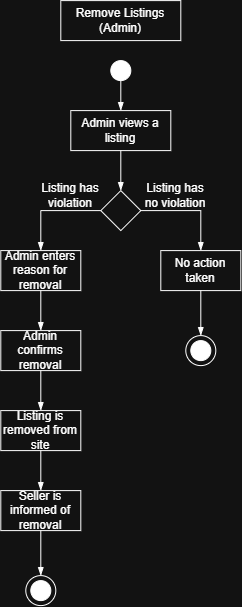

The diagram above was exported from draw.io. Its source (the exported page's mxGraphModel, read from the mxfile embedded in the PNG):
<mxGraphModel dx="1212" dy="733" grid="1" gridSize="10" guides="1" tooltips="1" connect="1" arrows="1" fold="1" page="1" pageScale="1" pageWidth="850" pageHeight="1100" math="0" shadow="0">
  <root>
    <mxCell id="0" />
    <mxCell id="1" parent="0" />
    <mxCell id="18Ton-gnntDbZ4p0aKEs-1" parent="1" style="rounded=0;whiteSpace=wrap;html=1;" value="Remove Listings&lt;div&gt;(Admin)&lt;/div&gt;" vertex="1">
      <mxGeometry height="40" width="120" x="380" y="10" as="geometry" />
    </mxCell>
    <mxCell id="18Ton-gnntDbZ4p0aKEs-2" parent="1" style="rounded=0;whiteSpace=wrap;html=1;" value="Admin views a listing" vertex="1">
      <mxGeometry height="40" width="100" x="390" y="120" as="geometry" />
    </mxCell>
    <mxCell id="3f34gc5jTNNtkU4U2L2E-1" parent="1" style="ellipse;whiteSpace=wrap;html=1;shapeInside=1;fillColor=light-dark(#000000,#FFFFFF);" value="" vertex="1">
      <mxGeometry height="20" width="20" x="430" y="70" as="geometry" />
    </mxCell>
    <mxCell id="3f34gc5jTNNtkU4U2L2E-2" edge="1" parent="1" source="3f34gc5jTNNtkU4U2L2E-1" style="edgeStyle=none;orthogonalLoop=1;jettySize=auto;html=1;rounded=0;exitX=0.5;exitY=1;exitDx=0;exitDy=0;entryX=0.5;entryY=0;entryDx=0;entryDy=0;endArrow=blockThin;endFill=1;" target="18Ton-gnntDbZ4p0aKEs-2" value="">
      <mxGeometry relative="1" width="80" as="geometry">
        <Array as="points" />
        <mxPoint x="490" y="170" as="sourcePoint" />
        <mxPoint x="570" y="170" as="targetPoint" />
      </mxGeometry>
    </mxCell>
    <mxCell id="3f34gc5jTNNtkU4U2L2E-3" parent="1" style="rhombus;whiteSpace=wrap;html=1;shapeInside=1;" value="" vertex="1">
      <mxGeometry height="40" width="40" x="420" y="200" as="geometry" />
    </mxCell>
    <mxCell id="3f34gc5jTNNtkU4U2L2E-4" edge="1" parent="1" source="18Ton-gnntDbZ4p0aKEs-2" style="edgeStyle=none;orthogonalLoop=1;jettySize=auto;html=1;rounded=0;exitX=0.5;exitY=1;exitDx=0;exitDy=0;entryX=0.5;entryY=0;entryDx=0;entryDy=0;endArrow=blockThin;endFill=1;" target="3f34gc5jTNNtkU4U2L2E-3" value="">
      <mxGeometry relative="1" width="80" as="geometry">
        <Array as="points" />
        <mxPoint x="480" y="240" as="sourcePoint" />
        <mxPoint x="560" y="240" as="targetPoint" />
      </mxGeometry>
    </mxCell>
    <mxCell id="3f34gc5jTNNtkU4U2L2E-5" edge="1" parent="1" source="3f34gc5jTNNtkU4U2L2E-3" style="edgeStyle=none;orthogonalLoop=1;jettySize=auto;html=1;rounded=0;exitX=0;exitY=0.5;exitDx=0;exitDy=0;endArrow=blockThin;endFill=1;" value="">
      <mxGeometry relative="1" width="80" as="geometry">
        <Array as="points">
          <mxPoint x="360" y="220" />
        </Array>
        <mxPoint x="470" y="270" as="sourcePoint" />
        <mxPoint x="360" y="260" as="targetPoint" />
      </mxGeometry>
    </mxCell>
    <mxCell id="3f34gc5jTNNtkU4U2L2E-6" parent="1" style="text;html=1;whiteSpace=wrap;strokeColor=none;fillColor=none;align=center;verticalAlign=middle;rounded=0;" value="Listing has violation" vertex="1">
      <mxGeometry height="30" width="60" x="360" y="190" as="geometry" />
    </mxCell>
    <mxCell id="3f34gc5jTNNtkU4U2L2E-7" edge="1" parent="1" source="3f34gc5jTNNtkU4U2L2E-3" style="edgeStyle=none;orthogonalLoop=1;jettySize=auto;html=1;rounded=0;exitX=1;exitY=0.5;exitDx=0;exitDy=0;endArrow=blockThin;endFill=1;" value="">
      <mxGeometry relative="1" width="80" as="geometry">
        <Array as="points">
          <mxPoint x="520" y="220" />
        </Array>
        <mxPoint x="410" y="280" as="sourcePoint" />
        <mxPoint x="520" y="260" as="targetPoint" />
      </mxGeometry>
    </mxCell>
    <mxCell id="3f34gc5jTNNtkU4U2L2E-8" parent="1" style="text;html=1;whiteSpace=wrap;strokeColor=none;fillColor=none;align=center;verticalAlign=middle;rounded=0;" value="Listing has no violation" vertex="1">
      <mxGeometry height="30" width="70" x="460" y="190" as="geometry" />
    </mxCell>
    <mxCell id="3f34gc5jTNNtkU4U2L2E-9" parent="1" style="whiteSpace=wrap;html=1;" value="No action taken" vertex="1">
      <mxGeometry height="40" width="80" x="480" y="260" as="geometry" />
    </mxCell>
    <mxCell id="3f34gc5jTNNtkU4U2L2E-10" parent="1" style="ellipse;whiteSpace=wrap;html=1;shapeInside=1;fillColor=light-dark(#000000,#FFFFFF);" value="" vertex="1">
      <mxGeometry height="20" width="20" x="510" y="350" as="geometry" />
    </mxCell>
    <mxCell id="3f34gc5jTNNtkU4U2L2E-11" parent="1" style="ellipse;whiteSpace=wrap;html=1;shapeInside=1;fillColor=none;" value="" vertex="1">
      <mxGeometry height="30" width="30" x="505" y="345" as="geometry" />
    </mxCell>
    <mxCell id="3f34gc5jTNNtkU4U2L2E-12" edge="1" parent="1" source="3f34gc5jTNNtkU4U2L2E-9" style="edgeStyle=none;orthogonalLoop=1;jettySize=auto;html=1;rounded=0;exitX=0.5;exitY=1;exitDx=0;exitDy=0;entryX=0.5;entryY=0;entryDx=0;entryDy=0;endArrow=blockThin;endFill=1;" target="3f34gc5jTNNtkU4U2L2E-11" value="">
      <mxGeometry relative="1" width="80" as="geometry">
        <Array as="points" />
        <mxPoint x="550" y="410" as="sourcePoint" />
        <mxPoint x="630" y="410" as="targetPoint" />
      </mxGeometry>
    </mxCell>
    <mxCell id="3f34gc5jTNNtkU4U2L2E-13" parent="1" style="whiteSpace=wrap;html=1;" value="Admin enters reason for removal" vertex="1">
      <mxGeometry height="40" width="80" x="320" y="260" as="geometry" />
    </mxCell>
    <mxCell id="3f34gc5jTNNtkU4U2L2E-14" edge="1" parent="1" source="3f34gc5jTNNtkU4U2L2E-13" style="endArrow=blockThin;html=1;rounded=0;exitX=0.5;exitY=1;exitDx=0;exitDy=0;endFill=1;" value="">
      <mxGeometry height="50" relative="1" width="50" as="geometry">
        <mxPoint x="350" y="340" as="sourcePoint" />
        <mxPoint x="360" y="340" as="targetPoint" />
      </mxGeometry>
    </mxCell>
    <mxCell id="3f34gc5jTNNtkU4U2L2E-15" parent="1" style="whiteSpace=wrap;html=1;" value="Admin confirms removal" vertex="1">
      <mxGeometry height="40" width="80" x="320" y="340" as="geometry" />
    </mxCell>
    <mxCell id="3f34gc5jTNNtkU4U2L2E-16" edge="1" parent="1" source="3f34gc5jTNNtkU4U2L2E-15" style="edgeStyle=none;orthogonalLoop=1;jettySize=auto;html=1;rounded=0;exitX=0.5;exitY=1;exitDx=0;exitDy=0;endArrow=blockThin;endFill=1;" value="">
      <mxGeometry relative="1" width="80" as="geometry">
        <Array as="points" />
        <mxPoint x="430" y="480" as="sourcePoint" />
        <mxPoint x="360" y="420" as="targetPoint" />
      </mxGeometry>
    </mxCell>
    <mxCell id="3f34gc5jTNNtkU4U2L2E-17" parent="1" style="whiteSpace=wrap;html=1;" value="Listing is removed from site" vertex="1">
      <mxGeometry height="40" width="80" x="320" y="420" as="geometry" />
    </mxCell>
    <mxCell id="3f34gc5jTNNtkU4U2L2E-18" edge="1" parent="1" source="3f34gc5jTNNtkU4U2L2E-17" style="edgeStyle=none;orthogonalLoop=1;jettySize=auto;html=1;rounded=0;exitX=0.5;exitY=1;exitDx=0;exitDy=0;endArrow=blockThin;endFill=1;" value="">
      <mxGeometry relative="1" width="80" as="geometry">
        <Array as="points" />
        <mxPoint x="440" y="510" as="sourcePoint" />
        <mxPoint x="360" y="500" as="targetPoint" />
      </mxGeometry>
    </mxCell>
    <mxCell id="3f34gc5jTNNtkU4U2L2E-19" parent="1" style="whiteSpace=wrap;html=1;" value="Seller is informed of removal" vertex="1">
      <mxGeometry height="40" width="80" x="320" y="500" as="geometry" />
    </mxCell>
    <mxCell id="3f34gc5jTNNtkU4U2L2E-20" parent="1" style="ellipse;whiteSpace=wrap;html=1;shapeInside=1;fillColor=light-dark(#000000,#FFFFFF);" value="" vertex="1">
      <mxGeometry height="20" width="20" x="350" y="590" as="geometry" />
    </mxCell>
    <mxCell id="3f34gc5jTNNtkU4U2L2E-21" parent="1" style="ellipse;whiteSpace=wrap;html=1;shapeInside=1;fillColor=none;" value="" vertex="1">
      <mxGeometry height="30" width="30" x="345" y="585" as="geometry" />
    </mxCell>
    <mxCell id="3f34gc5jTNNtkU4U2L2E-22" edge="1" parent="1" style="edgeStyle=none;orthogonalLoop=1;jettySize=auto;html=1;rounded=0;exitX=0.5;exitY=1;exitDx=0;exitDy=0;entryX=0.5;entryY=0;entryDx=0;entryDy=0;endArrow=blockThin;endFill=1;" target="3f34gc5jTNNtkU4U2L2E-21" value="">
      <mxGeometry relative="1" width="80" as="geometry">
        <Array as="points" />
        <mxPoint x="360" y="540" as="sourcePoint" />
        <mxPoint x="470" y="650" as="targetPoint" />
      </mxGeometry>
    </mxCell>
  </root>
</mxGraphModel>